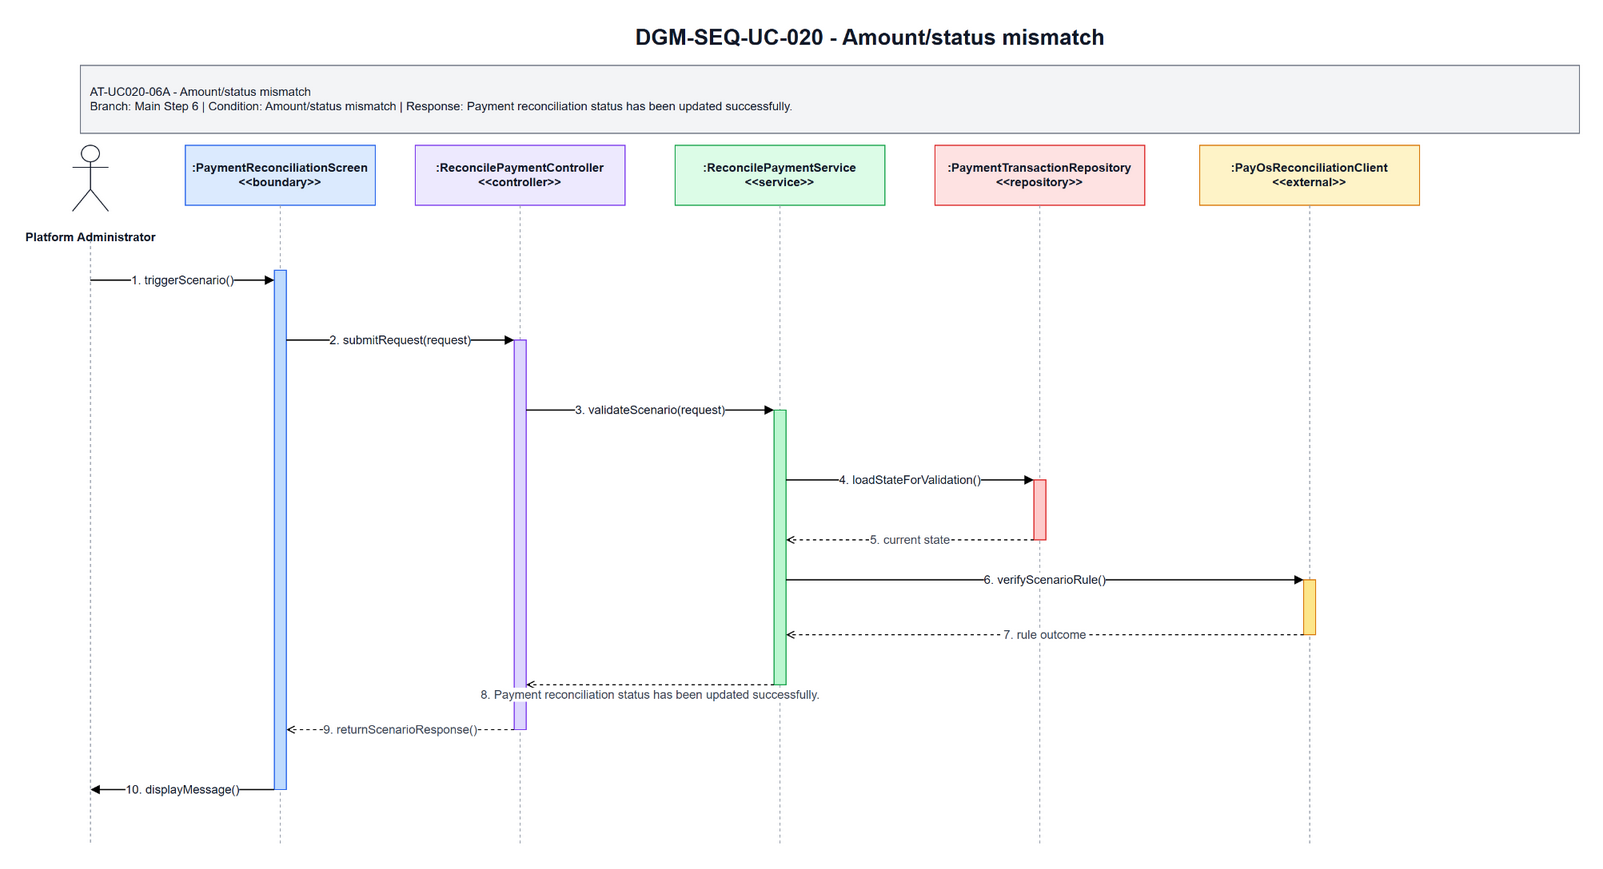

The diagram above was exported from draw.io. Its source (the exported page's mxGraphModel, read from the mxfile embedded in the PNG):
<mxGraphModel dx="710" dy="432" grid="1" gridSize="10" guides="1" tooltips="1" connect="1" arrows="1" fold="1" page="1" pageScale="1" pageWidth="1700" pageHeight="920" math="0" shadow="0">
  <root>
    <mxCell id="0" />
    <mxCell id="1" parent="0" />
    <mxCell id="title" parent="1" style="text;html=1;strokeColor=none;fillColor=none;align=center;verticalAlign=middle;fontStyle=1;fontSize=22;fontColor=#111827" value="DGM-SEQ-UC-020 - Amount/status mismatch" vertex="1">
      <mxGeometry height="34" width="900" x="420" y="25" as="geometry" />
    </mxCell>
    <mxCell id="scenario-band" parent="1" style="rounded=0;whiteSpace=wrap;html=1;fillColor=#F3F4F6;strokeColor=#6B7280;fontSize=12;fontColor=#111827;align=left;spacing=10" value="AT-UC020-06A - Amount/status mismatch&lt;br&gt;Branch: Main Step 6 | Condition: Amount/status mismatch | Response: Payment reconciliation status has been updated successfully." vertex="1">
      <mxGeometry height="68" width="1500" x="80" y="70" as="geometry" />
    </mxCell>
    <mxCell id="actor-icon" parent="1" style="shape=umlActor;verticalLabelPosition=bottom;verticalAlign=top;html=1;outlineConnect=0;strokeColor=#111827" vertex="1">
      <mxGeometry height="66" width="36" x="72" y="150" as="geometry" />
    </mxCell>
    <mxCell id="actor-label" parent="1" style="text;html=1;strokeColor=none;fillColor=none;align=center;verticalAlign=middle;fontStyle=1;fontSize=12;fontColor=#111827" value="Platform Administrator" vertex="1">
      <mxGeometry height="36" width="140" x="20" y="224" as="geometry" />
    </mxCell>
    <mxCell id="h0" parent="1" style="rounded=0;whiteSpace=wrap;html=1;fillColor=#DBEAFE;strokeColor=#2563EB;fontSize=12;fontStyle=1;fontColor=#111827" value=":PaymentReconciliationScreen&lt;br&gt;&amp;lt;&amp;lt;boundary&amp;gt;&amp;gt;" vertex="1">
      <mxGeometry height="60" width="190" x="185" y="150" as="geometry" />
    </mxCell>
    <mxCell id="h1" parent="1" style="rounded=0;whiteSpace=wrap;html=1;fillColor=#EDE9FE;strokeColor=#7C3AED;fontSize=12;fontStyle=1;fontColor=#111827" value=":ReconcilePaymentController&lt;br&gt;&amp;lt;&amp;lt;controller&amp;gt;&amp;gt;" vertex="1">
      <mxGeometry height="60" width="210" x="415" y="150" as="geometry" />
    </mxCell>
    <mxCell id="h2" parent="1" style="rounded=0;whiteSpace=wrap;html=1;fillColor=#DCFCE7;strokeColor=#16A34A;fontSize=12;fontStyle=1;fontColor=#111827" value=":ReconcilePaymentService&lt;br&gt;&amp;lt;&amp;lt;service&amp;gt;&amp;gt;" vertex="1">
      <mxGeometry height="60" width="210" x="675" y="150" as="geometry" />
    </mxCell>
    <mxCell id="h3" parent="1" style="rounded=0;whiteSpace=wrap;html=1;fillColor=#FEE2E2;strokeColor=#DC2626;fontSize=12;fontStyle=1;fontColor=#111827" value=":PaymentTransactionRepository&lt;br&gt;&amp;lt;&amp;lt;repository&amp;gt;&amp;gt;" vertex="1">
      <mxGeometry height="60" width="210" x="935" y="150" as="geometry" />
    </mxCell>
    <mxCell id="h4" parent="1" style="rounded=0;whiteSpace=wrap;html=1;fillColor=#FEF3C7;strokeColor=#D97706;fontSize=12;fontStyle=1;fontColor=#111827" value=":PayOsReconciliationClient&lt;br&gt;&amp;lt;&amp;lt;external&amp;gt;&amp;gt;" vertex="1">
      <mxGeometry height="60" width="220" x="1200" y="150" as="geometry" />
    </mxCell>
    <mxCell id="l-actor" edge="1" parent="1" style="endArrow=none;html=1;dashed=1;strokeColor=#9CA3AF">
      <mxGeometry relative="1" as="geometry">
        <mxPoint x="90" y="245" as="sourcePoint" />
        <mxPoint x="90" y="850" as="targetPoint" />
      </mxGeometry>
    </mxCell>
    <mxCell id="l0" edge="1" parent="1" style="endArrow=none;html=1;dashed=1;strokeColor=#9CA3AF">
      <mxGeometry relative="1" as="geometry">
        <mxPoint x="280" y="210" as="sourcePoint" />
        <mxPoint x="280" y="850" as="targetPoint" />
      </mxGeometry>
    </mxCell>
    <mxCell id="l1" edge="1" parent="1" style="endArrow=none;html=1;dashed=1;strokeColor=#9CA3AF">
      <mxGeometry relative="1" as="geometry">
        <mxPoint x="520" y="210" as="sourcePoint" />
        <mxPoint x="520" y="850" as="targetPoint" />
      </mxGeometry>
    </mxCell>
    <mxCell id="l2" edge="1" parent="1" style="endArrow=none;html=1;dashed=1;strokeColor=#9CA3AF">
      <mxGeometry relative="1" as="geometry">
        <mxPoint x="780" y="210" as="sourcePoint" />
        <mxPoint x="780" y="850" as="targetPoint" />
      </mxGeometry>
    </mxCell>
    <mxCell id="l3" edge="1" parent="1" style="endArrow=none;html=1;dashed=1;strokeColor=#9CA3AF">
      <mxGeometry relative="1" as="geometry">
        <mxPoint x="1040" y="210" as="sourcePoint" />
        <mxPoint x="1040" y="850" as="targetPoint" />
      </mxGeometry>
    </mxCell>
    <mxCell id="l4" edge="1" parent="1" style="endArrow=none;html=1;dashed=1;strokeColor=#9CA3AF">
      <mxGeometry relative="1" as="geometry">
        <mxPoint x="1310" y="210" as="sourcePoint" />
        <mxPoint x="1310" y="850" as="targetPoint" />
      </mxGeometry>
    </mxCell>
    <mxCell id="a-boundary" parent="1" style="rounded=0;whiteSpace=wrap;html=1;fillColor=#BFDBFE;strokeColor=#2563EB" vertex="1">
      <mxGeometry height="520" width="12" x="274" y="275" as="geometry" />
    </mxCell>
    <mxCell id="a-controller" parent="1" style="rounded=0;whiteSpace=wrap;html=1;fillColor=#DDD6FE;strokeColor=#7C3AED" vertex="1">
      <mxGeometry height="390" width="12" x="514" y="345" as="geometry" />
    </mxCell>
    <mxCell id="a-service" parent="1" style="rounded=0;whiteSpace=wrap;html=1;fillColor=#BBF7D0;strokeColor=#16A34A" vertex="1">
      <mxGeometry height="275" width="12" x="774" y="415" as="geometry" />
    </mxCell>
    <mxCell id="a-repo" parent="1" style="rounded=0;whiteSpace=wrap;html=1;fillColor=#FECACA;strokeColor=#DC2626" vertex="1">
      <mxGeometry height="60" width="12" x="1034" y="485" as="geometry" />
    </mxCell>
    <mxCell id="a-support" parent="1" style="rounded=0;whiteSpace=wrap;html=1;fillColor=#FDE68A;strokeColor=#D97706" vertex="1">
      <mxGeometry height="55" width="12" x="1304" y="585" as="geometry" />
    </mxCell>
    <mxCell id="m1" edge="1" parent="1" style="endArrow=block;html=1;rounded=0;strokeWidth=1.3;fontSize=12;fontColor=#111827;labelBackgroundColor=#FFFFFF" value="1. triggerScenario()">
      <mxGeometry relative="1" as="geometry">
        <mxPoint x="90" y="285" as="sourcePoint" />
        <mxPoint x="274" y="285" as="targetPoint" />
      </mxGeometry>
    </mxCell>
    <mxCell id="m2" edge="1" parent="1" style="endArrow=block;html=1;rounded=0;strokeWidth=1.3;fontSize=12;fontColor=#111827;labelBackgroundColor=#FFFFFF" value="2. submitRequest(request)">
      <mxGeometry relative="1" as="geometry">
        <mxPoint x="286" y="345" as="sourcePoint" />
        <mxPoint x="514" y="345" as="targetPoint" />
      </mxGeometry>
    </mxCell>
    <mxCell id="m3" edge="1" parent="1" style="endArrow=block;html=1;rounded=0;strokeWidth=1.3;fontSize=12;fontColor=#111827;labelBackgroundColor=#FFFFFF" value="3. validateScenario(request)">
      <mxGeometry relative="1" as="geometry">
        <mxPoint x="526" y="415" as="sourcePoint" />
        <mxPoint x="774" y="415" as="targetPoint" />
      </mxGeometry>
    </mxCell>
    <mxCell id="m4" edge="1" parent="1" style="endArrow=block;html=1;rounded=0;strokeWidth=1.3;fontSize=12;fontColor=#111827;labelBackgroundColor=#FFFFFF" value="4. loadStateForValidation()">
      <mxGeometry relative="1" as="geometry">
        <mxPoint x="786" y="485" as="sourcePoint" />
        <mxPoint x="1034" y="485" as="targetPoint" />
      </mxGeometry>
    </mxCell>
    <mxCell id="m5" edge="1" parent="1" style="endArrow=open;endFill=0;dashed=1;html=1;rounded=0;strokeWidth=1.1;fontSize=12;fontColor=#374151;labelBackgroundColor=#FFFFFF" value="5. current state">
      <mxGeometry relative="1" as="geometry">
        <mxPoint x="1034" y="545" as="sourcePoint" />
        <mxPoint x="786" y="545" as="targetPoint" />
      </mxGeometry>
    </mxCell>
    <mxCell id="m6" edge="1" parent="1" style="endArrow=block;html=1;rounded=0;strokeWidth=1.3;fontSize=12;fontColor=#111827;labelBackgroundColor=#FFFFFF" value="6. verifyScenarioRule()">
      <mxGeometry relative="1" as="geometry">
        <mxPoint x="786" y="585" as="sourcePoint" />
        <mxPoint x="1304" y="585" as="targetPoint" />
      </mxGeometry>
    </mxCell>
    <mxCell id="m7" edge="1" parent="1" style="endArrow=open;endFill=0;dashed=1;html=1;rounded=0;strokeWidth=1.1;fontSize=12;fontColor=#374151;labelBackgroundColor=#FFFFFF" value="7. rule outcome">
      <mxGeometry relative="1" as="geometry">
        <mxPoint x="1304" y="640" as="sourcePoint" />
        <mxPoint x="786" y="640" as="targetPoint" />
      </mxGeometry>
    </mxCell>
    <mxCell id="m8" edge="1" parent="1" style="endArrow=open;endFill=0;dashed=1;html=1;rounded=0;strokeWidth=1.1;fontSize=12;fontColor=#374151;labelBackgroundColor=#FFFFFF" value="8. Payment reconciliation status has been updated successfully.">
      <mxGeometry relative="1" y="10" as="geometry">
        <mxPoint as="offset" />
        <mxPoint x="774" y="690" as="sourcePoint" />
        <mxPoint x="526" y="690" as="targetPoint" />
      </mxGeometry>
    </mxCell>
    <mxCell id="m9" edge="1" parent="1" style="endArrow=open;endFill=0;dashed=1;html=1;rounded=0;strokeWidth=1.1;fontSize=12;fontColor=#374151;labelBackgroundColor=#FFFFFF" value="9. returnScenarioResponse()">
      <mxGeometry relative="1" as="geometry">
        <mxPoint x="514" y="735" as="sourcePoint" />
        <mxPoint x="286" y="735" as="targetPoint" />
      </mxGeometry>
    </mxCell>
    <mxCell id="m10" edge="1" parent="1" style="endArrow=block;html=1;rounded=0;strokeWidth=1.3;fontSize=12;fontColor=#111827;labelBackgroundColor=#FFFFFF" value="10. displayMessage()">
      <mxGeometry relative="1" as="geometry">
        <mxPoint x="274" y="795" as="sourcePoint" />
        <mxPoint x="90" y="795" as="targetPoint" />
      </mxGeometry>
    </mxCell>
  </root>
</mxGraphModel>